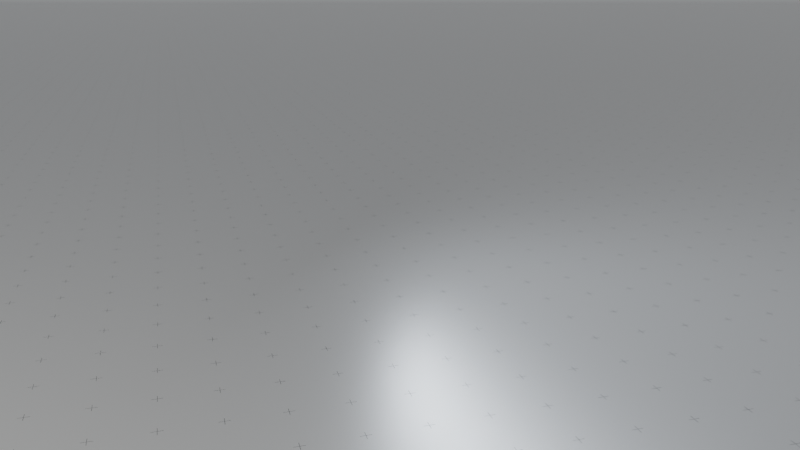 # Source: white_template.blend  (saved by Blender 5.1.30; exported with 4.5.12 LTS)
import bpy
from mathutils import Matrix  # noqa: F401  (used for matrix-valued properties, if any)

bpy.ops.wm.read_factory_settings(use_empty=True)
scene = bpy.context.scene
scene.name = 'Scene'

# ---- collections
col_collection = bpy.data.collections.new('Collection'); scene.collection.children.link(col_collection)

# ---- materials (node trees are filled in below, after node groups)
mat_procedural_grid_material = bpy.data.materials.new('Procedural Grid material')
mat_procedural_grid_material.use_backface_culling_lightprobe_volume = False
mat_procedural_grid_material.use_transparent_shadow = False
mat_procedural_grid_material.diffuse_color = (0.82, 0.84, 0.84, 1.0)
mat_procedural_grid_material.roughness = 0.25

# ---- node groups
ng_grid = bpy.data.node_groups.new('Grid', 'ShaderNodeTree')
_s = ng_grid.interface.new_socket(name='Color', in_out='OUTPUT', socket_type='NodeSocketColor')
_s.default_value = (0.0, 0.0, 0.0, 0.0)
_s = ng_grid.interface.new_socket(name='Scale', in_out='INPUT', socket_type='NodeSocketFloat')
_s.default_value = 0.5
_s.min_value = 0.0
_s.max_value = 100.0
_s = ng_grid.interface.new_socket(name='Size', in_out='INPUT', socket_type='NodeSocketFloat')
_s.default_value = 0.15
_s.min_value = 0.0
_s.max_value = 1.0
_s = ng_grid.interface.new_socket(name='Thickness', in_out='INPUT', socket_type='NodeSocketFloat')
_s.default_value = 0.05
_s.min_value = 0.0
_s.max_value = 1.0
_s = ng_grid.interface.new_socket(name='Smooth', in_out='INPUT', socket_type='NodeSocketFloat')
_s.min_value = 0.0
_s.max_value = 1.0
_s = ng_grid.interface.new_socket(name='3d effect', in_out='INPUT', socket_type='NodeSocketFloat')
_s.min_value = 0.0
_s.max_value = 1.0
_s = ng_grid.interface.new_socket(name='Second grid', in_out='INPUT', socket_type='NodeSocketFloat')
_s.min_value = 0.0
_s.max_value = 1.0
_s = ng_grid.interface.new_socket(name='Invert', in_out='INPUT', socket_type='NodeSocketFloat')
_s.subtype = 'FACTOR'
_s.min_value = 0.0
_s.max_value = 1.0
_s = ng_grid.interface.new_socket(name='Vector', in_out='INPUT', socket_type='NodeSocketVector')
_s.min_value = 0.0
_s.max_value = 0.0
_N = ng_grid.nodes; _L = ng_grid.links
n0 = _N.new('NodeFrame'); n0.name = 'Frame'; n0.location = (-1426, 788)
n0.label = 'Vector Coordinates'
n0.width = 1164
n1 = _N.new('ShaderNodeMath'); n1.name = 'Math.006'; n1.location = (-948, -521)
n1.operation = 'MULTIPLY'
n2 = _N.new('ShaderNodeMath'); n2.name = 'Math.002'; n2.location = (-467, -400)
n2.operation = 'MULTIPLY'
n3 = _N.new('ShaderNodeMath'); n3.name = 'Math.005'; n3.location = (-710, -456)
n3.operation = 'MULTIPLY'
n4 = _N.new('ShaderNodeTexBrick'); n4.name = 'Brick Texture'; n4.location = (18, 398)
n4.width = 160
n4.offset = 1.0
n4.inputs[1].default_value = (0.0, 0.0, 0.0, 1.0)
n4.inputs[2].default_value = (0.0, 0.0, 0.0, 1.0)
n4.inputs[3].default_value = (1.0, 1.0, 1.0, 1.0)
n4.inputs[4].default_value = 1.0
n5 = _N.new('ShaderNodeCombineColor'); n5.name = 'Combine HSV'; n5.location = (-636, -247)
n6 = _N.new('ShaderNodeCombineXYZ'); n6.name = 'Combine XYZ'; n6.location = (-479, -89)
n7 = _N.new('ShaderNodeMath'); n7.name = 'Math'; n7.location = (-770, -75)
n7.operation = 'MULTIPLY'
n8 = _N.new('ShaderNodeVectorMath'); n8.name = 'Vector Math'; n8.location = (-244, -113)
n9 = _N.new('ShaderNodeSeparateXYZ'); n9.name = 'Separate XYZ'; n9.location = (291, -232)
n10 = _N.new('ShaderNodeMath'); n10.name = 'Math.008'; n10.location = (563, -262)
n10.operation = 'MULTIPLY'
n11 = _N.new('ShaderNodeVectorMath'); n11.name = 'Vector Math.002'; n11.location = (994, -332)
n11.operation = 'SUBTRACT'
n12 = _N.new('ShaderNodeVectorMath'); n12.name = 'Vector Math.001'; n12.location = (30, -484)
n12.operation = 'LENGTH'
n13 = _N.new('ShaderNodeMath'); n13.name = 'Math.009'; n13.location = (226, -457)
n13.operation = 'GREATER_THAN'
n13.inputs[1].default_value = 0.0
n14 = _N.new('ShaderNodeMath'); n14.name = 'Math.010'; n14.location = (405, -447)
n14.operation = 'SUBTRACT'
n14.inputs[0].default_value = 1.0
n15 = _N.new('ShaderNodeTexCoord'); n15.name = 'Texture Coordinate'; n15.location = (61, -155)
n16 = _N.new('ShaderNodeCombineXYZ'); n16.name = 'Combine XYZ.001'; n16.location = (774, -238)
n17 = _N.new('ShaderNodeMath'); n17.name = 'Math.007'; n17.location = (584, -40)
n17.operation = 'MULTIPLY'
n18 = _N.new('ShaderNodeMath'); n18.name = 'Math.004'; n18.location = (-931, -722)
n18.operation = 'MULTIPLY'
n19 = _N.new('ShaderNodeMath'); n19.name = 'Math.001'; n19.location = (-474, -662)
n19.operation = 'MULTIPLY'
n20 = _N.new('ShaderNodeTexBrick'); n20.name = 'Brick Texture.001'; n20.location = (73, -188)
n20.width = 160
n20.offset = 1.0
n20.inputs[1].default_value = (1.0, 1.0, 1.0, 1.0)
n20.inputs[2].default_value = (1.0, 1.0, 1.0, 1.0)
n20.inputs[4].default_value = 1.0
n21 = _N.new('ShaderNodeMath'); n21.name = 'Math.003'; n21.location = (-705, -722)
n21.operation = 'SUBTRACT'
n22 = _N.new('ShaderNodeMath'); n22.name = 'Math.011'; n22.location = (-256, -623)
n22.inputs[1].default_value = 0.0
n23 = _N.new('ShaderNodeMix'); n23.name = 'Mix'; n23.location = (272, 143)
n23.data_type = 'RGBA'
n23.blend_type = 'DARKEN'
n23.inputs[0].default_value = 1.0
n24 = _N.new('ShaderNodeInvert'); n24.name = 'Invert'; n24.location = (621, 42)
n25 = _N.new('NodeGroupOutput'); n25.name = 'Group Output'; n25.location = (879, -15)
n26 = _N.new('NodeGroupInput'); n26.name = 'Group Input'; n26.location = (-1748, -62)
n26.width = 175
n9.parent = n0
n10.parent = n0
n11.parent = n0
n12.parent = n0
n13.parent = n0
n14.parent = n0
n15.parent = n0
n16.parent = n0
n17.parent = n0
_L.new(n20.outputs[0], n23.inputs[7])
_L.new(n8.outputs[0], n20.inputs[0])
_L.new(n6.outputs[0], n8.inputs[1])
_L.new(n7.outputs[0], n6.inputs[1])
_L.new(n7.outputs[0], n6.inputs[0])
_L.new(n4.outputs[0], n23.inputs[6])
_L.new(n26.outputs[0], n4.inputs[8])
_L.new(n26.outputs[0], n4.inputs[9])
_L.new(n26.outputs[0], n20.inputs[8])
_L.new(n26.outputs[0], n20.inputs[9])
_L.new(n2.outputs[0], n4.inputs[5])
_L.new(n26.outputs[0], n7.inputs[0])
_L.new(n26.outputs[4], n4.inputs[6])
_L.new(n21.outputs[0], n19.inputs[1])
_L.new(n18.outputs[0], n21.inputs[1])
_L.new(n3.outputs[0], n2.inputs[1])
_L.new(n1.outputs[0], n3.inputs[1])
_L.new(n5.outputs[0], n20.inputs[3])
_L.new(n24.outputs[0], n25.inputs[0])
_L.new(n26.outputs[6], n24.inputs[0])
_L.new(n9.outputs[1], n10.inputs[0])
_L.new(n12.outputs[1], n13.inputs[0])
_L.new(n13.outputs[0], n14.inputs[1])
_L.new(n17.outputs[0], n16.inputs[0])
_L.new(n10.outputs[0], n16.inputs[1])
_L.new(n16.outputs[0], n11.inputs[0])
_L.new(n15.outputs[3], n9.inputs[0])
_L.new(n9.outputs[0], n17.inputs[0])
_L.new(n14.outputs[0], n10.inputs[1])
_L.new(n14.outputs[0], n17.inputs[1])
_L.new(n11.outputs[0], n4.inputs[0])
_L.new(n11.outputs[0], n8.inputs[0])
_L.new(n26.outputs[7], n12.inputs[0])
_L.new(n26.outputs[7], n11.inputs[1])
_L.new(n26.outputs[2], n1.inputs[0])
_L.new(n26.outputs[1], n3.inputs[0])
_L.new(n26.outputs[0], n2.inputs[0])
_L.new(n26.outputs[5], n5.inputs[2])
_L.new(n26.outputs[1], n18.inputs[0])
_L.new(n26.outputs[0], n19.inputs[0])
_L.new(n19.outputs[0], n22.inputs[0])
_L.new(n26.outputs[3], n20.inputs[6])
_L.new(n22.outputs[0], n20.inputs[5])
_L.new(n23.outputs[2], n24.inputs[1])
n25.is_active_output = True

# ---- material node trees
mat_procedural_grid_material.use_nodes = True; mat_procedural_grid_material.node_tree.nodes.clear()
_N = mat_procedural_grid_material.node_tree.nodes; _L = mat_procedural_grid_material.node_tree.links
n0 = _N.new('ShaderNodeOutputMaterial'); n0.name = 'Material Output'; n0.location = (745, 274)
n1 = _N.new('ShaderNodeBsdfPrincipled'); n1.name = 'Principled BSDF'; n1.location = (412, 306)
n1.distribution = 'GGX'
n1.subsurface_method = 'RANDOM_WALK_SKIN'
n1.inputs[1].default_value = 0.6374
n1.inputs[2].default_value = 0.37
n1.inputs[3].default_value = 7.75
n1.inputs[27].default_value = (0.0, 0.0, 0.0, 1.0)
n1.inputs[28].default_value = 1.0
n2 = _N.new('ShaderNodeGroup'); n2.name = 'Group'; n2.location = (166, 206)
n2.node_tree = ng_grid
n2.inputs[0].default_value = 0.0041
n2.inputs[1].default_value = 0.19
n2.inputs[2].default_value = 0.04
n2.inputs[3].default_value = 0.0
n2.inputs[4].default_value = 5.96e-08
n2.inputs[5].default_value = 0.02
n2.inputs[6].default_value = 0.92
n3 = _N.new('ShaderNodeTexCoord'); n3.name = 'Texture Coordinate'; n3.location = (-474, 166)
n4 = _N.new('ShaderNodeMapping'); n4.name = 'Mapping'; n4.location = (-193, 205)
_L.new(n1.outputs[0], n0.inputs[0])
_L.new(n3.outputs[2], n4.inputs[0])
_L.new(n4.outputs[0], n2.inputs[7])
_L.new(n2.outputs[0], n1.inputs[0])
n0.is_active_output = True

# ---- world
world_world = bpy.data.worlds.new('World'); scene.world = world_world
world_world.use_nodes = True; world_world.node_tree.nodes.clear()
_N = world_world.node_tree.nodes; _L = world_world.node_tree.links
n0 = _N.new('ShaderNodeOutputWorld'); n0.name = 'World Output'; n0.location = (300, 300)
n1 = _N.new('ShaderNodeBackground'); n1.name = 'Background'; n1.location = (10, 300)
n1.inputs[0].default_value = (0.8, 0.82, 0.84, 1.0)
n1.inputs[1].default_value = 0.34
_L.new(n1.outputs[0], n0.inputs[0])
n0.is_active_output = True
world_world.color = (0.8, 0.82, 0.84)
world_world.use_sun_shadow = False
world_world.sun_shadow_jitter_overblur = 0.0

# ---- cameras
cam_camera = bpy.data.cameras.new('Camera')
cam_camera.clip_end = 100.0
cam_camera.lens = 35.0
cam_camera.ortho_scale = 7.314
cam_camera.dof.use_dof = True
cam_camera.dof.focus_distance = 0.73

# ---- lights
light_light = bpy.data.lights.new('Light', 'AREA')
light_light.color = (1.0, 0.98, 0.92)
light_light.transmission_factor = 0.0
light_light.energy = 900.0
light_light.shadow_soft_size = 0.1
light_light.shadow_maximum_resolution = 0.006
light_light.use_absolute_resolution = True
light_light.shape = 'RECTANGLE'
light_light.size = 4.0
light_light.size_y = 1.0
light_light_001 = bpy.data.lights.new('Light.001', 'AREA')
light_light_001.color = (0.82, 0.9, 1.0)
light_light_001.transmission_factor = 0.0
light_light_001.energy = 180.0
light_light_001.shadow_soft_size = 0.1
light_light_001.shadow_maximum_resolution = 0.006
light_light_001.use_absolute_resolution = True
light_light_001.shape = 'RECTANGLE'
light_light_001.size = 7.5
light_light_001.size_y = 1.0

# ---- meshes
me_plane = bpy.data.meshes.new('Plane')
me_plane.from_pydata([(-1.0, -1.0, 0.0), (1.0, -1.0, 0.0), (-1.0, 1.0, 0.0), (1.0, 1.0, 0.0)], [], [(0, 1, 3, 2)])
_uv = me_plane.uv_layers.new(name='UVMap')
_uv.uv.foreach_set('vector', [0.0, 0.0, 1.0, 0.0, 1.0, 1.0, 0.0, 1.0])
_uv = me_plane.uv_layers.new(name='automap')
_uv.uv.foreach_set('vector', [-44.65, -44.65, 45.65, -44.65, 45.65, 45.65, -44.65, 45.65])
_uv.active_render = True
me_plane.materials.append(mat_procedural_grid_material)
me_plane.auto_texspace = False
me_plane.update()

# ---- objects
ob_light = bpy.data.objects.new('Light', light_light)
ob_camera = bpy.data.objects.new('Camera', cam_camera)
ob_plane = bpy.data.objects.new('Plane', me_plane)
ob_light_001 = bpy.data.objects.new('Light.001', light_light_001)
ob_cam_target = bpy.data.objects.new('cam_target', None)
ob_cam_focus = bpy.data.objects.new('cam_focus', None)

# ---- transforms, parenting, visibility, modifiers, constraints
ob_light.location = (-5.631, -1.91, 6.122)
ob_light.rotation_euler = (1.118e-07, 0.9935, 2.063e-07)
ob_light.lock_rotations_4d = False
ob_light.empty_display_type = 'ARROWS'
ob_light.color = (0.0, 0.0, 0.0, 0.0)
ob_light.lineart.crease_threshold = 0.0
ob_camera.location = (-4.24, -2.805, 2.665)
ob_camera.rotation_mode = 'QUATERNION'
ob_camera.rotation_quaternion = (0.7101, 0.5438, -0.2719, -0.3551)
ob_camera.lock_rotations_4d = False
ob_camera.empty_display_type = 'ARROWS'
ob_camera.color = (0.0, 0.0, 0.0, 0.0)
ob_camera.display_type = 'WIRE'
ob_camera.lineart.crease_threshold = 0.0
_c = ob_camera.constraints.new('TRACK_TO'); _c.name = 'Track To'
_c.target = ob_cam_target
ob_plane.location = (0.0, 0.0, 0.0)
ob_plane.scale = (4515.0, 4515.0, 4515.0)
ob_light_001.location = (-0.431, 3.09, 4.522)
ob_light_001.rotation_euler = (2.703e-07, 0.9935, 2.541)
ob_light_001.lock_rotations_4d = False
ob_light_001.empty_display_type = 'ARROWS'
ob_light_001.color = (0.0, 0.0, 0.0, 0.0)
ob_light_001.lineart.crease_threshold = 0.0
ob_cam_target.location = (-3.031, 1.29, 1.322)
ob_cam_focus.location = (0.0, 0.0, 0.5655)
cam_camera.dof.focus_object = ob_cam_target

# ---- collection membership
col_collection.objects.link(ob_light)
col_collection.objects.link(ob_camera)
col_collection.objects.link(ob_plane)
col_collection.objects.link(ob_light_001)
col_collection.objects.link(ob_cam_target)
col_collection.objects.link(ob_cam_focus)

# ---- scene / render settings (as saved in the file)
scene.camera = ob_camera
scene.frame_start = 1; scene.frame_end = 1; scene.frame_set(1)
scene.render.engine = 'BLENDER_EEVEE_NEXT'
scene.render.image_settings.file_format = 'FFMPEG'
scene.render.image_settings.color_mode = 'RGB'
scene.render.image_settings.compression = 90
scene.render.fps = 60
scene.render.motion_blur_shutter = 0.25
scene.render.bake_bias = 0.0
scene.render.bake_samples = 0
scene.render.use_persistent_data = True
scene.render.line_thickness = 3.0
scene.cycles.denoising_use_gpu = True
scene.cycles.samples = 128
scene.cycles.sampling_pattern = 'TABULATED_SOBOL'
scene.cycles.max_bounces = 8
scene.cycles.diffuse_bounces = 3
scene.cycles.transparent_max_bounces = 4
scene.cycles.debug_bvh_time_steps = 3
scene.eevee.ray_tracing_options.trace_max_roughness = 0.0
bpy.context.view_layer.update()
